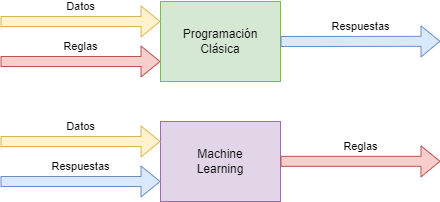

The diagram above was exported from draw.io. Its source (the exported page's mxGraphModel, read from the mxfile embedded in the PNG):
<mxGraphModel dx="574" dy="314" grid="1" gridSize="10" guides="1" tooltips="1" connect="1" arrows="1" fold="1" page="1" pageScale="1" pageWidth="827" pageHeight="1169" math="0" shadow="0">
  <root>
    <mxCell id="0" />
    <mxCell id="1" parent="0" />
    <mxCell id="AXCbdWZnYE5CP45jrRyE-1" value="Programación&lt;br&gt;Clásica" style="rounded=0;whiteSpace=wrap;html=1;fillColor=#d5e8d4;strokeColor=#82b366;" vertex="1" parent="1">
      <mxGeometry x="360" y="240" width="120" height="80" as="geometry" />
    </mxCell>
    <mxCell id="AXCbdWZnYE5CP45jrRyE-2" value="Machine&lt;br&gt;Learning" style="rounded=0;whiteSpace=wrap;html=1;fillColor=#e1d5e7;strokeColor=#9673a6;" vertex="1" parent="1">
      <mxGeometry x="360" y="360" width="120" height="80" as="geometry" />
    </mxCell>
    <mxCell id="AXCbdWZnYE5CP45jrRyE-3" value="Respuestas" style="shape=flexArrow;endArrow=classic;html=1;rounded=0;spacingTop=-30;fillColor=#dae8fc;strokeColor=#6c8ebf;" edge="1" parent="1">
      <mxGeometry width="50" height="50" relative="1" as="geometry">
        <mxPoint x="200" y="420" as="sourcePoint" />
        <mxPoint x="360" y="420" as="targetPoint" />
      </mxGeometry>
    </mxCell>
    <mxCell id="AXCbdWZnYE5CP45jrRyE-7" value="Datos" style="shape=flexArrow;endArrow=classic;html=1;rounded=0;spacingTop=-30;fillColor=#fff2cc;strokeColor=#d6b656;" edge="1" parent="1">
      <mxGeometry width="50" height="50" relative="1" as="geometry">
        <mxPoint x="200" y="380" as="sourcePoint" />
        <mxPoint x="360" y="380" as="targetPoint" />
      </mxGeometry>
    </mxCell>
    <mxCell id="AXCbdWZnYE5CP45jrRyE-8" value="Datos" style="shape=flexArrow;endArrow=classic;html=1;rounded=0;spacingTop=-30;fillColor=#fff2cc;strokeColor=#d6b656;" edge="1" parent="1">
      <mxGeometry width="50" height="50" relative="1" as="geometry">
        <mxPoint x="200" y="260" as="sourcePoint" />
        <mxPoint x="360" y="260" as="targetPoint" />
      </mxGeometry>
    </mxCell>
    <mxCell id="AXCbdWZnYE5CP45jrRyE-9" value="Reglas" style="shape=flexArrow;endArrow=classic;html=1;rounded=0;spacingTop=-30;fillColor=#f8cecc;strokeColor=#b85450;" edge="1" parent="1">
      <mxGeometry width="50" height="50" relative="1" as="geometry">
        <mxPoint x="200" y="300" as="sourcePoint" />
        <mxPoint x="360" y="300" as="targetPoint" />
      </mxGeometry>
    </mxCell>
    <mxCell id="AXCbdWZnYE5CP45jrRyE-10" value="Respuestas" style="shape=flexArrow;endArrow=classic;html=1;rounded=0;spacingTop=-30;exitX=1;exitY=0.5;exitDx=0;exitDy=0;fillColor=#dae8fc;strokeColor=#6c8ebf;" edge="1" parent="1" source="AXCbdWZnYE5CP45jrRyE-1">
      <mxGeometry width="50" height="50" relative="1" as="geometry">
        <mxPoint x="480" y="279.83000000000004" as="sourcePoint" />
        <mxPoint x="640" y="279.83000000000004" as="targetPoint" />
      </mxGeometry>
    </mxCell>
    <mxCell id="AXCbdWZnYE5CP45jrRyE-11" value="Reglas" style="shape=flexArrow;endArrow=classic;html=1;rounded=0;spacingTop=-30;fillColor=#f8cecc;strokeColor=#b85450;" edge="1" parent="1">
      <mxGeometry width="50" height="50" relative="1" as="geometry">
        <mxPoint x="480" y="399.83" as="sourcePoint" />
        <mxPoint x="640" y="399.83" as="targetPoint" />
      </mxGeometry>
    </mxCell>
  </root>
</mxGraphModel>